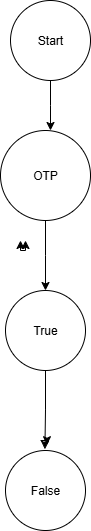

The diagram above was exported from draw.io. Its source (the exported page's mxGraphModel, read from the mxfile embedded in the PNG):
<mxGraphModel dx="1042" dy="527" grid="1" gridSize="10" guides="1" tooltips="1" connect="1" arrows="1" fold="1" page="1" pageScale="1" pageWidth="850" pageHeight="1100" math="0" shadow="0">
  <root>
    <mxCell id="0" />
    <mxCell id="1" parent="0" />
    <mxCell id="GG6EuFVX6Yvl9XyGoKhy-13" style="edgeStyle=orthogonalEdgeStyle;rounded=0;orthogonalLoop=1;jettySize=auto;html=1;" edge="1" parent="1">
      <mxGeometry relative="1" as="geometry">
        <mxPoint x="460" y="300" as="targetPoint" />
        <mxPoint x="465" y="310" as="sourcePoint" />
      </mxGeometry>
    </mxCell>
    <mxCell id="GG6EuFVX6Yvl9XyGoKhy-14" style="edgeStyle=orthogonalEdgeStyle;rounded=0;orthogonalLoop=1;jettySize=auto;html=1;" edge="1" parent="1">
      <mxGeometry relative="1" as="geometry">
        <mxPoint x="465" y="300" as="targetPoint" />
        <mxPoint x="465" y="310" as="sourcePoint" />
      </mxGeometry>
    </mxCell>
    <mxCell id="GG6EuFVX6Yvl9XyGoKhy-16" style="edgeStyle=orthogonalEdgeStyle;rounded=0;orthogonalLoop=1;jettySize=auto;html=1;" edge="1" parent="1" source="GG6EuFVX6Yvl9XyGoKhy-15">
      <mxGeometry relative="1" as="geometry">
        <mxPoint x="490" y="190" as="targetPoint" />
      </mxGeometry>
    </mxCell>
    <mxCell id="GG6EuFVX6Yvl9XyGoKhy-15" value="Start" style="ellipse;whiteSpace=wrap;html=1;aspect=fixed;" vertex="1" parent="1">
      <mxGeometry x="450" y="60" width="80" height="80" as="geometry" />
    </mxCell>
    <mxCell id="GG6EuFVX6Yvl9XyGoKhy-25" style="edgeStyle=orthogonalEdgeStyle;rounded=0;orthogonalLoop=1;jettySize=auto;html=1;" edge="1" parent="1" source="GG6EuFVX6Yvl9XyGoKhy-17">
      <mxGeometry relative="1" as="geometry">
        <mxPoint x="485" y="350" as="targetPoint" />
      </mxGeometry>
    </mxCell>
    <mxCell id="GG6EuFVX6Yvl9XyGoKhy-17" value="OTP" style="ellipse;whiteSpace=wrap;html=1;aspect=fixed;" vertex="1" parent="1">
      <mxGeometry x="440" y="190" width="90" height="90" as="geometry" />
    </mxCell>
    <mxCell id="GG6EuFVX6Yvl9XyGoKhy-19" value="True" style="ellipse;whiteSpace=wrap;html=1;aspect=fixed;" vertex="1" parent="1">
      <mxGeometry x="445" y="350" width="80" height="80" as="geometry" />
    </mxCell>
    <mxCell id="GG6EuFVX6Yvl9XyGoKhy-26" style="edgeStyle=orthogonalEdgeStyle;rounded=0;orthogonalLoop=1;jettySize=auto;html=1;exitX=0.5;exitY=0;exitDx=0;exitDy=0;entryX=0.593;entryY=0.06;entryDx=0;entryDy=0;entryPerimeter=0;" edge="1" parent="1">
      <mxGeometry relative="1" as="geometry">
        <mxPoint x="480" y="500" as="sourcePoint" />
        <mxPoint x="486.51" y="504.20000000000005" as="targetPoint" />
      </mxGeometry>
    </mxCell>
    <mxCell id="GG6EuFVX6Yvl9XyGoKhy-27" style="edgeStyle=orthogonalEdgeStyle;rounded=0;orthogonalLoop=1;jettySize=auto;html=1;exitX=0.5;exitY=1;exitDx=0;exitDy=0;entryX=0.563;entryY=0.125;entryDx=0;entryDy=0;entryPerimeter=0;" edge="1" parent="1" source="GG6EuFVX6Yvl9XyGoKhy-19">
      <mxGeometry relative="1" as="geometry">
        <mxPoint x="484.4100000000001" y="508.75" as="targetPoint" />
      </mxGeometry>
    </mxCell>
    <mxCell id="GG6EuFVX6Yvl9XyGoKhy-28" value="False" style="ellipse;whiteSpace=wrap;html=1;aspect=fixed;" vertex="1" parent="1">
      <mxGeometry x="445" y="510" width="80" height="80" as="geometry" />
    </mxCell>
  </root>
</mxGraphModel>